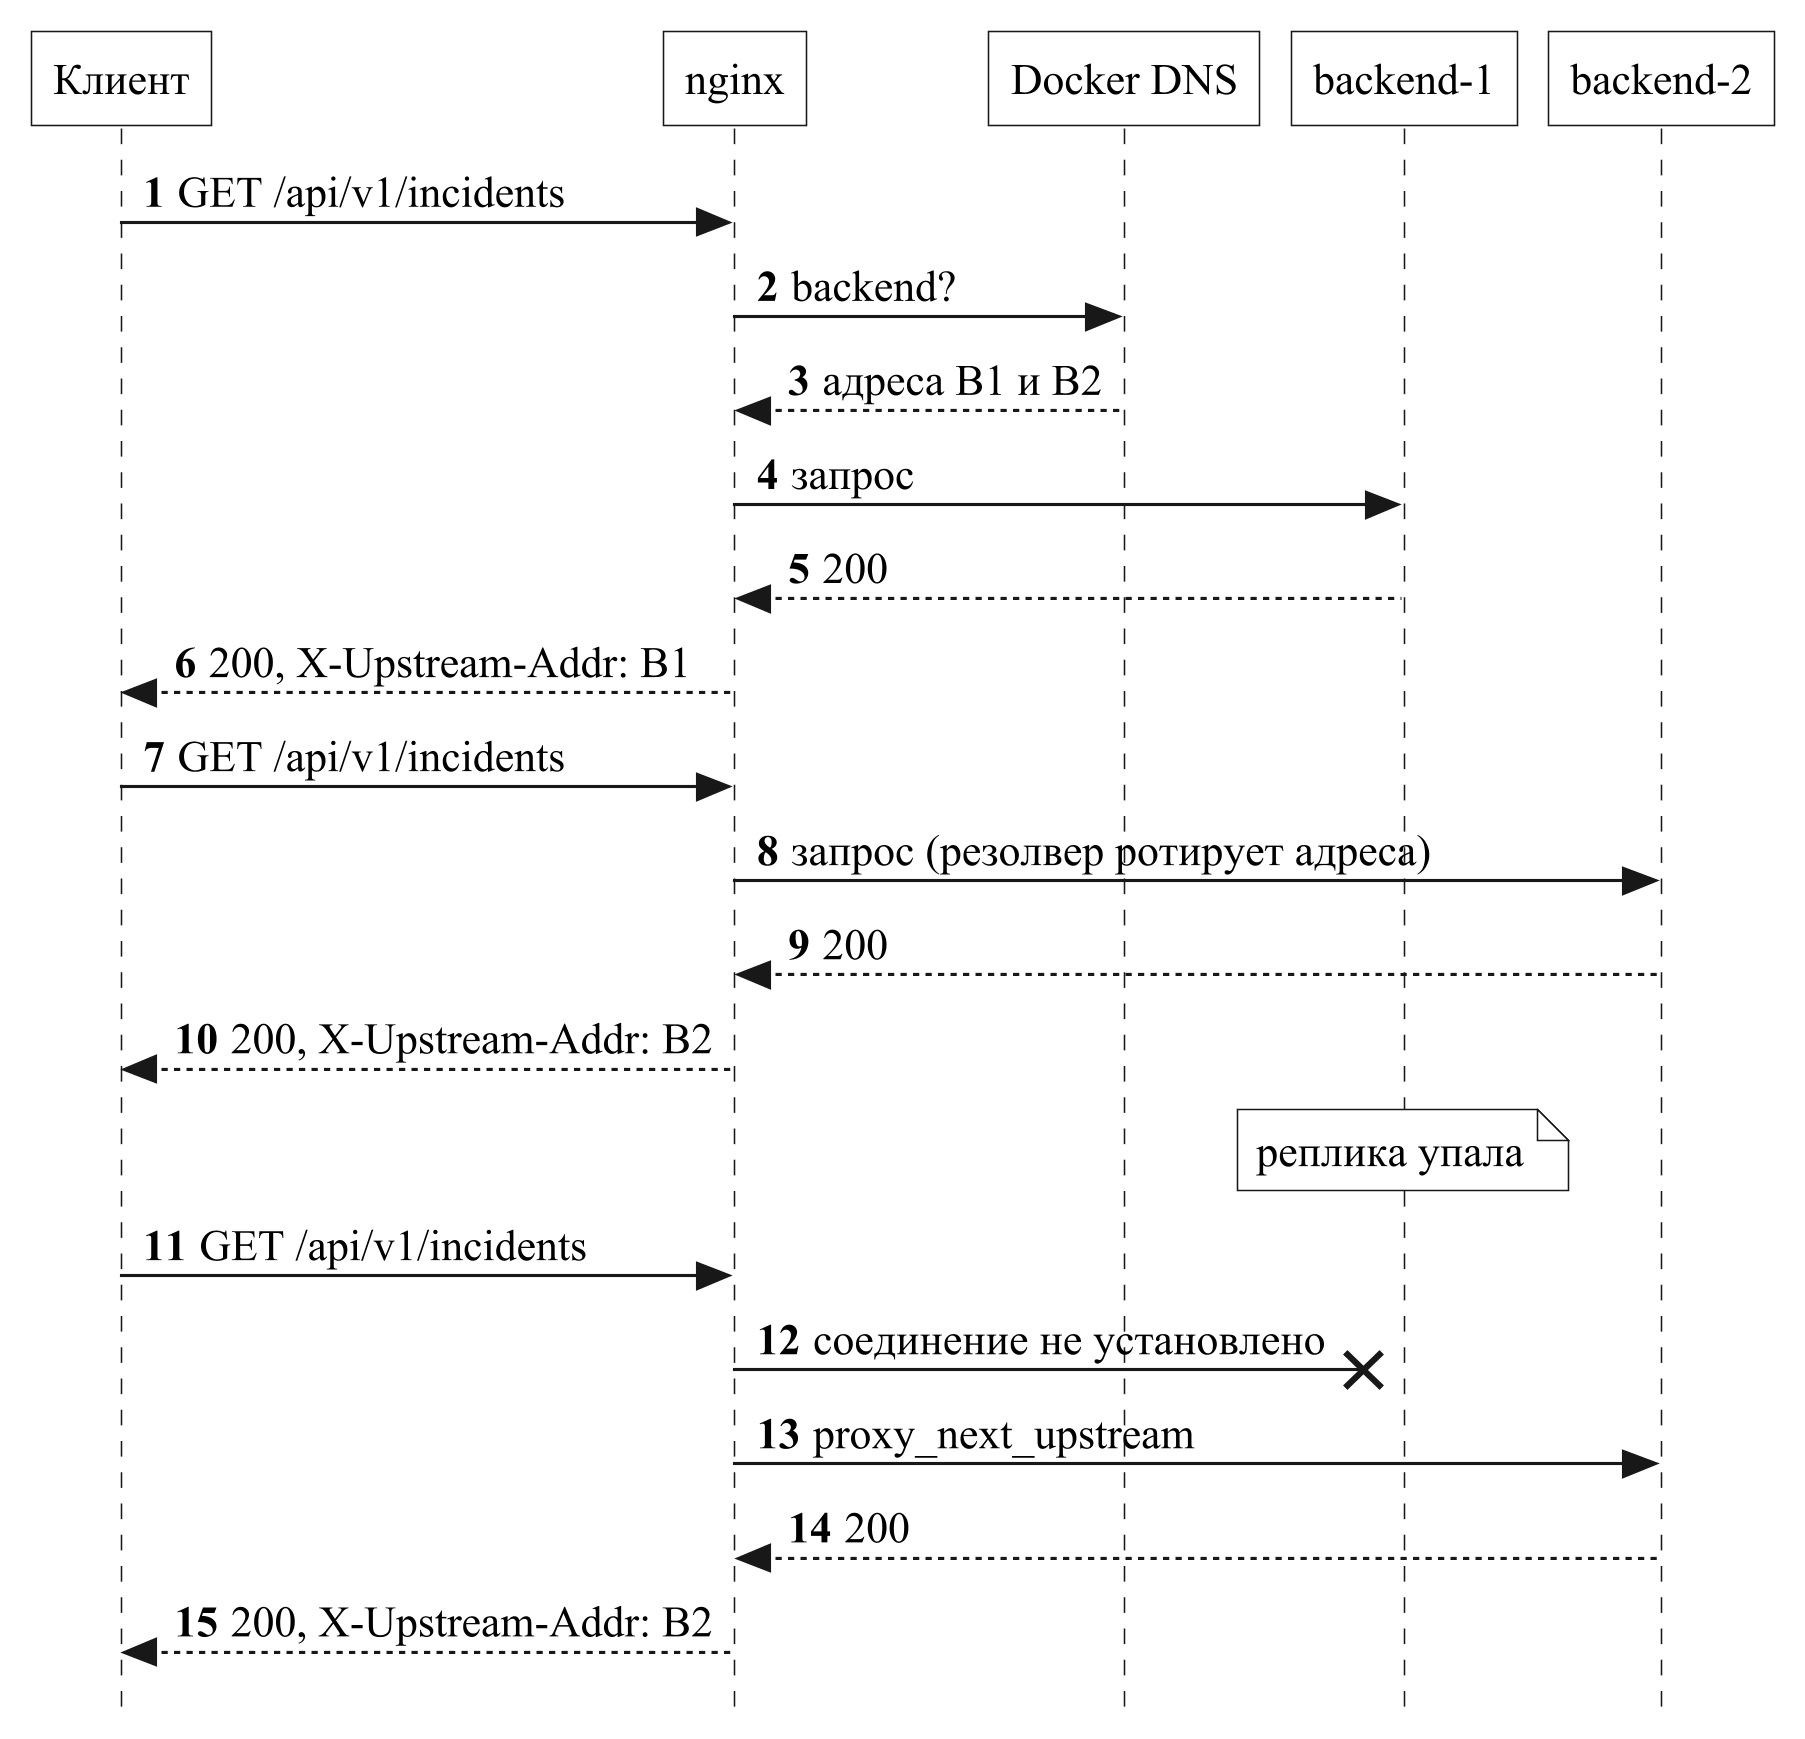

The diagram above was rendered by PlantUML. Its source (embedded in the PNG):
@startuml 08-seq-balancing
skinparamlocked dpi 300
' Балансировка через Docker DNS и повтор на соседней реплике (ADR-0003).
!include gost.iuml
hide footbox
autonumber

participant "Клиент" as C
participant "nginx" as N
participant "Docker DNS" as D
participant "backend-1" as B1
participant "backend-2" as B2

C -> N : GET /api/v1/incidents
N -> D : backend?
D --> N : адреса B1 и B2
N -> B1 : запрос
B1 --> N : 200
N --> C : 200, X-Upstream-Addr: B1

C -> N : GET /api/v1/incidents
N -> B2 : запрос (резолвер ротирует адреса)
B2 --> N : 200
N --> C : 200, X-Upstream-Addr: B2

note over B1 : реплика упала
C -> N : GET /api/v1/incidents
N ->x B1 : соединение не установлено
N -> B2 : proxy_next_upstream
B2 --> N : 200
N --> C : 200, X-Upstream-Addr: B2
@enduml